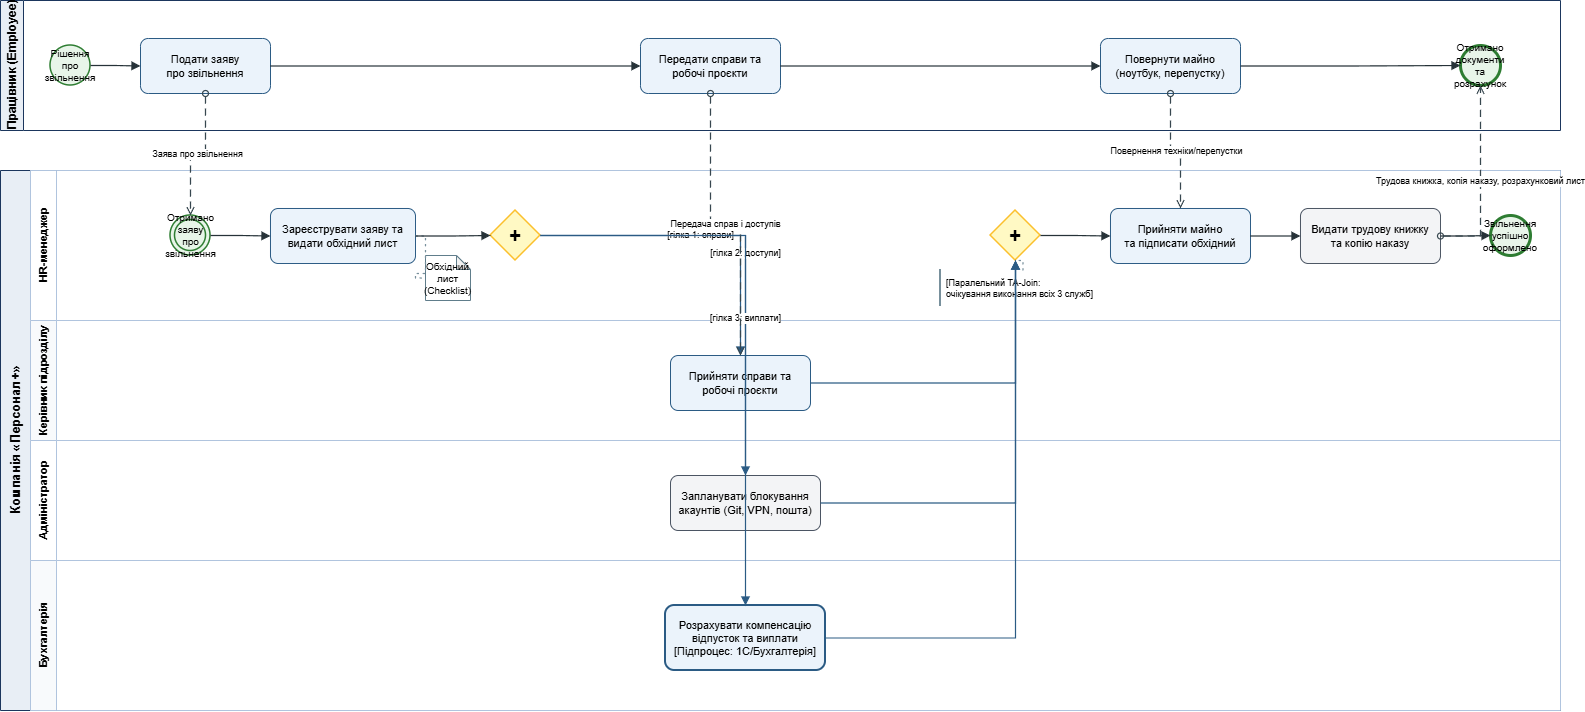

The diagram above was exported from draw.io. Its source (the exported page's mxGraphModel, read from the mxfile embedded in the PNG):
<mxGraphModel dx="1627" dy="844" grid="1" gridSize="10" guides="1" tooltips="1" connect="1" arrows="1" fold="1" page="1" pageScale="1" pageWidth="1650" pageHeight="780" math="0" shadow="0">
  <root>
    <mxCell id="0" />
    <mxCell id="1" parent="0" />
    <mxCell id="pool_emp" parent="1" style="swimlane;html=1;horizontal=0;fillColor=#E8EEF5;strokeColor=#1B365D;fontStyle=1;fontSize=12;swimlaneFillColor=#FFFFFF;" value="Працівник (Employee)" vertex="1">
      <mxGeometry height="130" width="1560" x="40" y="30" as="geometry" />
    </mxCell>
    <mxCell id="emp3_start" parent="pool_emp" style="ellipse;whiteSpace=wrap;html=1;aspect=fixed;fillColor=#E8F5E9;strokeColor=#2E7D32;strokeWidth=1.5;fontSize=10;" value="Рішення про&#10;звільнення" vertex="1">
      <mxGeometry height="40" width="40" x="50" y="45" as="geometry" />
    </mxCell>
    <mxCell id="emp3_task_apply" parent="pool_emp" style="rounded=1;whiteSpace=wrap;html=1;arcSize=14;fillColor=#EBF3FB;strokeColor=#2B5B84;fontSize=11;" value="Подати заяву&#10;про звільнення" vertex="1">
      <mxGeometry height="55" width="130" x="140" y="38" as="geometry" />
    </mxCell>
    <mxCell id="emp3_task_handover" parent="pool_emp" style="rounded=1;whiteSpace=wrap;html=1;arcSize=14;fillColor=#EBF3FB;strokeColor=#2B5B84;fontSize=11;" value="Передати справи та&#10;робочі проєкти" vertex="1">
      <mxGeometry height="55" width="140" x="640" y="38" as="geometry" />
    </mxCell>
    <mxCell id="emp3_task_return" parent="pool_emp" style="rounded=1;whiteSpace=wrap;html=1;arcSize=14;fillColor=#EBF3FB;strokeColor=#2B5B84;fontSize=11;" value="Повернути майно&#10;(ноутбук, перепустку)" vertex="1">
      <mxGeometry height="55" width="140" x="1100" y="38" as="geometry" />
    </mxCell>
    <mxCell id="emp3_end" parent="pool_emp" style="ellipse;whiteSpace=wrap;html=1;aspect=fixed;fillColor=#E8F5E9;strokeColor=#2E7D32;strokeWidth=3;fontSize=10;" value="Отримано документи&#10;та розрахунок" vertex="1">
      <mxGeometry height="40" width="40" x="1460" y="45" as="geometry" />
    </mxCell>
    <mxCell id="pool_comp" parent="1" style="swimlane;html=1;childLayout=stackLayout;resizeParent=1;resizeParentMax=0;startSize=30;horizontal=0;horizontalFlip=0;fillColor=#E8EEF5;strokeColor=#1B365D;fontStyle=1;fontSize=13;swimlaneFillColor=#FFFFFF;" value="Компанія «Персонал+»" vertex="1">
      <mxGeometry height="540" width="1560" x="40" y="200" as="geometry" />
    </mxCell>
    <mxCell id="lane3_hr" parent="pool_comp" style="swimlane;html=1;startSize=26;horizontal=0;fillColor=#FFFFFF;strokeColor=#B0C4DE;fontStyle=1;fontSize=11;" value="HR-менеджер" vertex="1">
      <mxGeometry height="150" width="1530" x="30" as="geometry" />
    </mxCell>
    <mxCell id="start3_hr_msg" parent="lane3_hr" style="ellipse;whiteSpace=wrap;html=1;aspect=fixed;fillColor=#E8F5E9;strokeColor=#2E7D32;strokeWidth=1.5;shape=doubleEllipse;fontSize=10;" value="Отримано заяву&#10;про звільнення" vertex="1">
      <mxGeometry height="40" width="40" x="140" y="45" as="geometry" />
    </mxCell>
    <mxCell id="task3_hr_init" parent="lane3_hr" style="rounded=1;whiteSpace=wrap;html=1;arcSize=14;fillColor=#EBF3FB;strokeColor=#2B5B84;fontSize=11;" value="Зареєструвати заяву та&#10;видати обхідний лист" vertex="1">
      <mxGeometry height="55" width="145" x="240" y="38" as="geometry" />
    </mxCell>
    <mxCell id="data_checklist" parent="lane3_hr" style="shape=note;whiteSpace=wrap;html=1;backgroundOutline=1;darkOpacity=0.05;size=14;fillColor=#FFFFFF;strokeColor=#607D8B;fontSize=10;" value="Обхідний лист&#10;(Checklist)" vertex="1">
      <mxGeometry height="45" width="45" x="395" y="85" as="geometry" />
    </mxCell>
    <mxCell id="and_split" parent="lane3_hr" style="rhombus;whiteSpace=wrap;html=1;fillColor=#FFF9C4;strokeColor=#FBC02D;strokeWidth=1.5;fontStyle=1;fontSize=20;" value="+" vertex="1">
      <mxGeometry height="50" width="50" x="460" y="40" as="geometry" />
    </mxCell>
    <mxCell id="and_join" parent="lane3_hr" style="rhombus;whiteSpace=wrap;html=1;fillColor=#FFF9C4;strokeColor=#FBC02D;strokeWidth=1.5;fontStyle=1;fontSize=20;" value="+" vertex="1">
      <mxGeometry height="50" width="50" x="960" y="40" as="geometry" />
    </mxCell>
    <mxCell id="annot_sync_and" parent="lane3_hr" style="shape=partialRectangle;top=0;bottom=0;right=0;html=1;whiteSpace=wrap;fillColor=none;strokeColor=#78909C;strokeWidth=2;fontSize=9;align=left;spacingLeft=4;" value="[Паралельний ТА-Join:&#10;очікування виконання всіх 3 служб]" vertex="1">
      <mxGeometry height="35" width="165" x="910" y="100" as="geometry" />
    </mxCell>
    <mxCell id="task3_hr_assets" parent="lane3_hr" style="rounded=1;whiteSpace=wrap;html=1;arcSize=14;fillColor=#EBF3FB;strokeColor=#2B5B84;fontSize=11;" value="Прийняти майно&#10;та підписати обхідний" vertex="1">
      <mxGeometry height="55" width="140" x="1080" y="38" as="geometry" />
    </mxCell>
    <mxCell id="task3_hr_finish" parent="lane3_hr" style="rounded=1;whiteSpace=wrap;html=1;arcSize=14;fillColor=#F3F4F6;strokeColor=#4B5563;fontSize=11;" value="Видати трудову книжку&#10;та копію наказу" vertex="1">
      <mxGeometry height="55" width="140" x="1270" y="38" as="geometry" />
    </mxCell>
    <mxCell id="end3_comp" parent="lane3_hr" style="ellipse;whiteSpace=wrap;html=1;aspect=fixed;fillColor=#E8F5E9;strokeColor=#2E7D32;strokeWidth=3;fontSize=10;" value="Звільнення успішно&#10;оформлено" vertex="1">
      <mxGeometry height="40" width="40" x="1460" y="45" as="geometry" />
    </mxCell>
    <mxCell id="lane3_lead" parent="pool_comp" style="swimlane;html=1;startSize=26;horizontal=0;fillColor=#F8FAFC;strokeColor=#B0C4DE;fontStyle=1;fontSize=11;" value="Керівник підрозділу" vertex="1">
      <mxGeometry height="120" width="1530" x="30" y="150" as="geometry" />
    </mxCell>
    <mxCell id="task3_lead_handover" parent="lane3_lead" style="rounded=1;whiteSpace=wrap;html=1;arcSize=14;fillColor=#EBF3FB;strokeColor=#2B5B84;fontSize=11;" value="Прийняти справи та&#10;робочі проєкти" vertex="1">
      <mxGeometry height="55" width="140" x="640" y="35" as="geometry" />
    </mxCell>
    <mxCell id="lane3_admin" parent="pool_comp" style="swimlane;html=1;startSize=26;horizontal=0;fillColor=#FFFFFF;strokeColor=#B0C4DE;fontStyle=1;fontSize=11;" value="Адміністратор" vertex="1">
      <mxGeometry height="120" width="1530" x="30" y="270" as="geometry" />
    </mxCell>
    <mxCell id="task3_admin_block" parent="lane3_admin" style="rounded=1;whiteSpace=wrap;html=1;arcSize=14;fillColor=#F3F4F6;strokeColor=#4B5563;fontSize=11;" value="Запланувати блокування&#10;акаунтів (Git, VPN, пошта)" vertex="1">
      <mxGeometry height="55" width="150" x="640" y="35" as="geometry" />
    </mxCell>
    <mxCell id="lane3_fin" parent="pool_comp" style="swimlane;html=1;startSize=26;horizontal=0;fillColor=#F8FAFC;strokeColor=#B0C4DE;fontStyle=1;fontSize=11;" value="Бухгалтерія" vertex="1">
      <mxGeometry height="150" width="1530" x="30" y="390" as="geometry" />
    </mxCell>
    <mxCell id="subproc3_payout" parent="lane3_fin" style="rounded=1;whiteSpace=wrap;html=1;arcSize=14;fillColor=#EBF3FB;strokeColor=#2B5B84;fontSize=11;strokeWidth=2;" value="Розрахувати компенсацію&#10;відпусток та виплати&#10;[Підпроцес: 1С/Бухгалтерія]" vertex="1">
      <mxGeometry height="65" width="160" x="635" y="45" as="geometry" />
    </mxCell>
    <mxCell id="seq3_1" edge="1" parent="1" source="start3_hr_msg" style="edgeStyle=orthogonalEdgeStyle;rounded=0;html=1;endArrow=block;endFill=1;strokeColor=#263238;strokeWidth=1.2;" target="task3_hr_init">
      <mxGeometry relative="1" as="geometry" />
    </mxCell>
    <mxCell id="seq3_assoc" edge="1" parent="1" source="task3_hr_init" style="edgeStyle=orthogonalEdgeStyle;rounded=0;html=1;dashed=1;dashPattern=2 3;endArrow=none;strokeColor=#78909C;strokeWidth=1.2;" target="data_checklist">
      <mxGeometry relative="1" as="geometry" />
    </mxCell>
    <mxCell id="seq3_2" edge="1" parent="1" source="task3_hr_init" style="edgeStyle=orthogonalEdgeStyle;rounded=0;html=1;endArrow=block;endFill=1;strokeColor=#263238;strokeWidth=1.2;" target="and_split">
      <mxGeometry relative="1" as="geometry" />
    </mxCell>
    <mxCell id="seq3_split_lead" edge="1" parent="1" source="and_split" style="edgeStyle=orthogonalEdgeStyle;rounded=0;html=1;endArrow=block;endFill=1;strokeColor=#2B5B84;strokeWidth=1.2;fontSize=9;" target="task3_lead_handover" value="[гілка 1: справи]">
      <mxGeometry relative="1" as="geometry" />
    </mxCell>
    <mxCell id="seq3_split_admin" edge="1" parent="1" source="and_split" style="edgeStyle=orthogonalEdgeStyle;rounded=0;html=1;endArrow=block;endFill=1;strokeColor=#2B5B84;strokeWidth=1.2;fontSize=9;" target="task3_admin_block" value="[гілка 2: доступи]">
      <mxGeometry relative="1" as="geometry" />
    </mxCell>
    <mxCell id="seq3_split_fin" edge="1" parent="1" source="and_split" style="edgeStyle=orthogonalEdgeStyle;rounded=0;html=1;endArrow=block;endFill=1;strokeColor=#2B5B84;strokeWidth=1.2;fontSize=9;" target="subproc3_payout" value="[гілка 3: виплати]">
      <mxGeometry relative="1" as="geometry" />
    </mxCell>
    <mxCell id="seq3_join_lead" edge="1" parent="1" source="task3_lead_handover" style="edgeStyle=orthogonalEdgeStyle;rounded=0;html=1;endArrow=block;endFill=1;strokeColor=#2B5B84;strokeWidth=1.2;" target="and_join">
      <mxGeometry relative="1" as="geometry" />
    </mxCell>
    <mxCell id="seq3_join_admin" edge="1" parent="1" source="task3_admin_block" style="edgeStyle=orthogonalEdgeStyle;rounded=0;html=1;endArrow=block;endFill=1;strokeColor=#2B5B84;strokeWidth=1.2;" target="and_join">
      <mxGeometry relative="1" as="geometry" />
    </mxCell>
    <mxCell id="seq3_join_fin" edge="1" parent="1" source="subproc3_payout" style="edgeStyle=orthogonalEdgeStyle;rounded=0;html=1;endArrow=block;endFill=1;strokeColor=#2B5B84;strokeWidth=1.2;" target="and_join">
      <mxGeometry relative="1" as="geometry" />
    </mxCell>
    <mxCell id="seq3_assoc_sync" edge="1" parent="1" source="annot_sync_and" style="edgeStyle=orthogonalEdgeStyle;rounded=0;html=1;dashed=1;dashPattern=2 3;endArrow=none;strokeColor=#78909C;strokeWidth=1.2;" target="and_join">
      <mxGeometry relative="1" as="geometry" />
    </mxCell>
    <mxCell id="seq3_3" edge="1" parent="1" source="and_join" style="edgeStyle=orthogonalEdgeStyle;rounded=0;html=1;endArrow=block;endFill=1;strokeColor=#263238;strokeWidth=1.2;" target="task3_hr_assets">
      <mxGeometry relative="1" as="geometry" />
    </mxCell>
    <mxCell id="seq3_4" edge="1" parent="1" source="task3_hr_assets" style="edgeStyle=orthogonalEdgeStyle;rounded=0;html=1;endArrow=block;endFill=1;strokeColor=#263238;strokeWidth=1.2;" target="task3_hr_finish">
      <mxGeometry relative="1" as="geometry" />
    </mxCell>
    <mxCell id="seq3_5" edge="1" parent="1" source="task3_hr_finish" style="edgeStyle=orthogonalEdgeStyle;rounded=0;html=1;endArrow=block;endFill=1;strokeColor=#263238;strokeWidth=1.2;" target="end3_comp">
      <mxGeometry relative="1" as="geometry" />
    </mxCell>
    <mxCell id="seq_emp_1" edge="1" parent="1" source="emp3_start" style="edgeStyle=orthogonalEdgeStyle;rounded=0;html=1;endArrow=block;endFill=1;strokeColor=#263238;strokeWidth=1.2;" target="emp3_task_apply">
      <mxGeometry relative="1" as="geometry" />
    </mxCell>
    <mxCell id="seq_emp_2" edge="1" parent="1" source="emp3_task_apply" style="edgeStyle=orthogonalEdgeStyle;rounded=0;html=1;endArrow=block;endFill=1;strokeColor=#263238;strokeWidth=1.2;" target="emp3_task_handover">
      <mxGeometry relative="1" as="geometry" />
    </mxCell>
    <mxCell id="seq_emp_3" edge="1" parent="1" source="emp3_task_handover" style="edgeStyle=orthogonalEdgeStyle;rounded=0;html=1;endArrow=block;endFill=1;strokeColor=#263238;strokeWidth=1.2;" target="emp3_task_return">
      <mxGeometry relative="1" as="geometry" />
    </mxCell>
    <mxCell id="seq_emp_4" edge="1" parent="1" source="emp3_task_return" style="edgeStyle=orthogonalEdgeStyle;rounded=0;html=1;endArrow=block;endFill=1;strokeColor=#263238;strokeWidth=1.2;" target="emp3_end">
      <mxGeometry relative="1" as="geometry" />
    </mxCell>
    <mxCell id="msg_1" edge="1" parent="1" source="emp3_task_apply" style="edgeStyle=orthogonalEdgeStyle;rounded=0;html=1;dashed=1;dashPattern=6 4;startArrow=oval;startFill=0;endArrow=open;endFill=0;strokeColor=#37474F;strokeWidth=1.2;fontSize=9;" target="start3_hr_msg" value="Заява про звільнення">
      <mxGeometry relative="1" as="geometry" />
    </mxCell>
    <mxCell id="msg_2" edge="1" parent="1" source="emp3_task_handover" style="edgeStyle=orthogonalEdgeStyle;rounded=0;html=1;dashed=1;dashPattern=6 4;startArrow=oval;startFill=0;endArrow=open;endFill=0;strokeColor=#37474F;strokeWidth=1.2;fontSize=9;" target="task3_lead_handover" value="Передача справ і доступів">
      <mxGeometry relative="1" as="geometry" />
    </mxCell>
    <mxCell id="msg_3" edge="1" parent="1" source="emp3_task_return" style="edgeStyle=orthogonalEdgeStyle;rounded=0;html=1;dashed=1;dashPattern=6 4;startArrow=oval;startFill=0;endArrow=open;endFill=0;strokeColor=#37474F;strokeWidth=1.2;fontSize=9;" target="task3_hr_assets" value="Повернення техніки/перепустки">
      <mxGeometry relative="1" as="geometry" />
    </mxCell>
    <mxCell id="msg_4" edge="1" parent="1" source="task3_hr_finish" style="edgeStyle=orthogonalEdgeStyle;rounded=0;html=1;dashed=1;dashPattern=6 4;startArrow=oval;startFill=0;endArrow=open;endFill=0;strokeColor=#37474F;strokeWidth=1.2;fontSize=9;" target="emp3_end" value="Трудова книжка, копія наказу, розрахунковий лист">
      <mxGeometry relative="1" as="geometry" />
    </mxCell>
  </root>
</mxGraphModel>